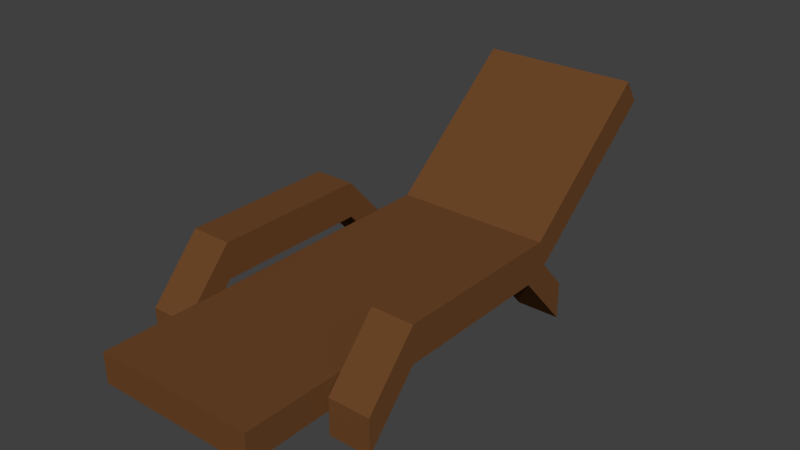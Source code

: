 # Source: beach_lounge_chair.blend  (saved by Blender 2.76.0; exported with 4.5.12 LTS)
import bpy
from mathutils import Matrix  # noqa: F401  (used for matrix-valued properties, if any)

bpy.ops.wm.read_factory_settings(use_empty=True)
scene = bpy.context.scene
scene.name = 'Scene'

# ---- collections
col_collection_1 = bpy.data.collections.new('Collection 1'); scene.collection.children.link(col_collection_1)

# ---- materials (node trees are filled in below, after node groups)
mat_material_001 = bpy.data.materials.new('Material.001')
mat_material_001.alpha_threshold = 0.0
mat_material_001.use_transparent_shadow = False
mat_material_001.diffuse_color = (0.1523, 0.06272, 0.02187, 1.0)
mat_material_001.roughness = 0.5
mat_material_001.specular_intensity = 0.0566

# ---- material node trees

# ---- world
world_world = bpy.data.worlds.new('World'); scene.world = world_world
world_world.color = (0.05088, 0.05088, 0.05088)
world_world.use_sun_shadow = False
world_world.sun_shadow_jitter_overblur = 0.0
world_world.cycles.sampling_method = 'MANUAL'
world_world.cycles.sample_map_resolution = 256

# ---- meshes
me_cube_003 = bpy.data.meshes.new('Cube.003')
me_cube_003.from_pydata([(-1.0, -1.0, -1.0), (-1.0, -1.0, 1.0), (-1.0, 1.031, -0.9144), (-1.0, 0.9687, 0.9144), (1.0, -1.0, -1.0), (1.0, -1.0, 1.0), (1.0, 1.031, -0.9144), (1.0, 0.9687, 0.9144), (-1.0, 1.719, 8.96), (-1.0, 1.806, 7.308), (1.0, 1.719, 8.96), (1.0, 1.806, 7.308), (-1.526, -0.2892, 1.379), (-1.526, -0.2892, 3.807), (-1.526, 0.5333, 1.379), (-1.526, 0.5333, 3.807), (-1.014, -0.2892, 1.379), (-1.014, -0.2892, 3.807), (-1.014, 0.5333, 1.379), (-1.014, 0.5333, 3.807), (-1.526, -0.2892, 1.379), (-1.526, -0.2892, 3.807), (-1.526, 0.5333, 3.807), (-1.526, 0.5333, 1.379), (-1.014, 0.5333, 3.807), (-1.014, 0.5333, 1.379), (-1.014, -0.2892, 3.807), (-1.014, -0.2892, 1.379), (-1.526, 0.8015, -0.05229), (-1.526, 0.8015, -2.481), (-1.014, 0.8015, -0.05229), (-1.014, 0.8015, -2.481), (-1.526, -0.5574, -2.481), (-1.526, -0.5574, -0.05229), (-1.014, -0.5574, -0.05229), (-1.014, -0.5574, -2.481), (1.014, -0.2892, 1.379), (1.014, -0.2892, 3.807), (1.014, 0.5333, 1.379), (1.014, 0.5333, 3.807), (1.526, -0.2892, 1.379), (1.526, -0.2892, 3.807), (1.526, 0.5333, 1.379), (1.526, 0.5333, 3.807), (1.014, -0.2892, 1.379), (1.014, -0.2892, 3.807), (1.014, 0.5333, 3.807), (1.014, 0.5333, 1.379), (1.526, 0.5333, 3.807), (1.526, 0.5333, 1.379), (1.526, -0.2892, 3.807), (1.526, -0.2892, 1.379), (1.014, 0.8015, -0.05229), (1.014, 0.8015, -2.481), (1.526, 0.8015, -0.05229), (1.526, 0.8015, -2.481), (1.014, -0.5574, -2.481), (1.014, -0.5574, -0.05229), (1.526, -0.5574, -0.05229), (1.526, -0.5574, -2.481)], [], [(1, 3, 2, 0), (6, 2, 9, 11), (7, 5, 4, 6), (5, 1, 0, 4), (0, 2, 6, 4), (5, 7, 3, 1), (8, 10, 11, 9), (3, 7, 10, 8), (2, 3, 8, 9), (7, 6, 11, 10), (13, 15, 14, 12), (12, 16, 27, 20), (19, 17, 16, 18), (14, 15, 22, 23), (12, 14, 18, 16), (17, 19, 15, 13), (23, 22, 28, 29), (26, 21, 33, 34), (13, 12, 20, 21), (19, 18, 25, 24), (17, 13, 21, 26), (16, 17, 26, 27), (18, 14, 23, 25), (15, 19, 24, 22), (28, 30, 31, 29), (25, 23, 29, 31), (22, 24, 30, 28), (24, 25, 31, 30), (34, 33, 32, 35), (21, 20, 32, 33), (20, 27, 35, 32), (27, 26, 34, 35), (37, 39, 38, 36), (36, 40, 51, 44), (43, 41, 40, 42), (38, 39, 46, 47), (36, 38, 42, 40), (41, 43, 39, 37), (47, 46, 52, 53), (50, 45, 57, 58), (37, 36, 44, 45), (43, 42, 49, 48), (41, 37, 45, 50), (40, 41, 50, 51), (42, 38, 47, 49), (39, 43, 48, 46), (52, 54, 55, 53), (49, 47, 53, 55), (46, 48, 54, 52), (48, 49, 55, 54), (58, 57, 56, 59), (45, 44, 56, 57), (44, 51, 59, 56), (51, 50, 58, 59)])
me_cube_003.materials.append(mat_material_001)
me_cube_003.use_remesh_preserve_volume = False
me_cube_003.use_remesh_preserve_attributes = False
me_cube_003.use_mirror_vertex_groups = False
me_cube_003.update()

# ---- objects
ob_cube_002 = bpy.data.objects.new('Cube.002', me_cube_003)

# ---- transforms, parenting, visibility, modifiers, constraints
ob_cube_002.location = (0.0, -0.455, 0.706)
ob_cube_002.scale = (1.574, 3.728, 0.2883)
ob_cube_002.lineart.crease_threshold = 0.0

# ---- collection membership
col_collection_1.objects.link(ob_cube_002)

# ---- scene / render settings (as saved in the file)
scene.frame_start = 1; scene.frame_end = 250; scene.frame_set(1)
scene.render.engine = 'BLENDER_EEVEE_NEXT'
scene.render.resolution_percentage = 50
scene.render.dither_intensity = 0.0
scene.cycles.use_denoising = False
scene.cycles.samples = 10
scene.cycles.sampling_pattern = 'TABULATED_SOBOL'
scene.cycles.light_sampling_threshold = 0.0
scene.cycles.use_adaptive_sampling = False
scene.cycles.use_light_tree = False
scene.cycles.blur_glossy = 0.0
scene.cycles.pixel_filter_type = 'GAUSSIAN'
scene.cycles.sample_clamp_indirect = 0.0
scene.view_settings.view_transform = 'Standard'
bpy.context.view_layer.update()

# ---- added for rendering (the .blend has no active camera and no usable light): camera, sun
cam_auto = bpy.data.cameras.new('AutoCamera')
cam_auto.lens = 50.0
cam_auto.sensor_width = 36.0
cam_auto.clip_end = 1000.0
ob_auto_camera = bpy.data.objects.new('AutoCamera', cam_auto)
scene.collection.objects.link(ob_auto_camera)
ob_auto_camera.location = (11.081, -12.2496, 10.5048)
ob_auto_camera.rotation_euler = (1.09748, -7.21219e-08, 0.694738)
scene.camera = ob_auto_camera
light_auto_sun = bpy.data.lights.new('AutoSun', 'SUN')
light_auto_sun.energy = 3.0
light_auto_sun.angle = 0.0523599
ob_auto_sun = bpy.data.objects.new('AutoSun', light_auto_sun)
scene.collection.objects.link(ob_auto_sun)
ob_auto_sun.rotation_euler = (0.872665, 0.174533, 0.523599)
bpy.context.view_layer.update()
